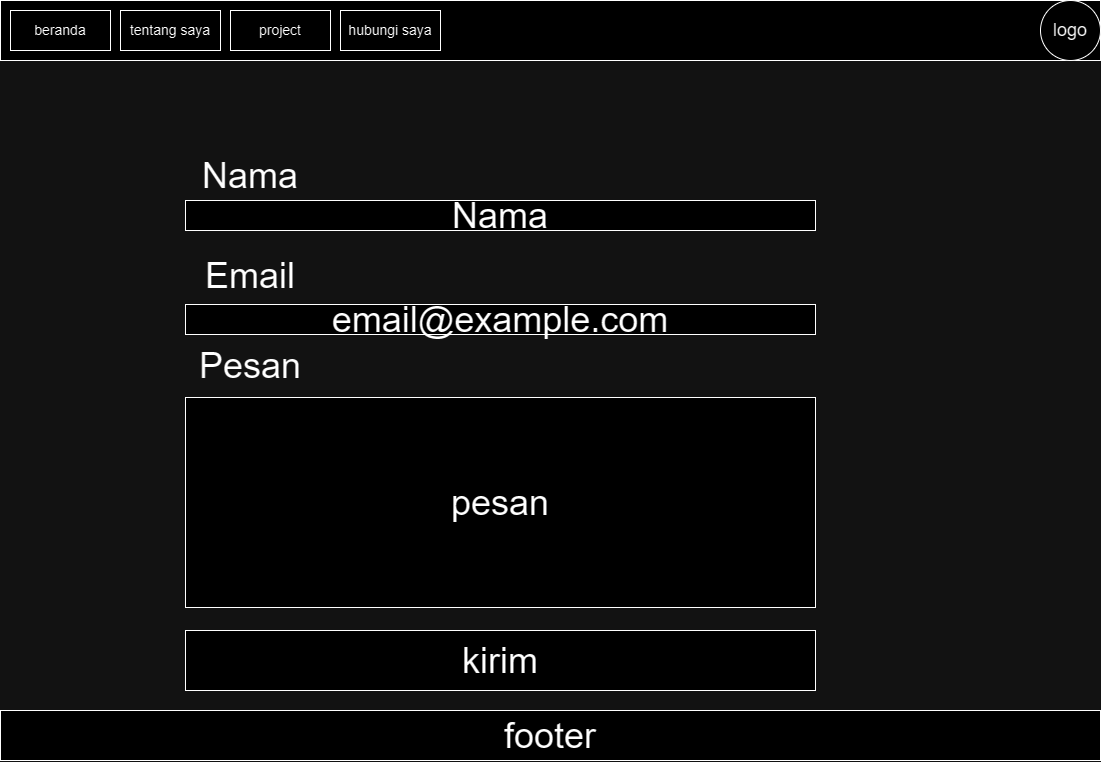

The diagram above was exported from draw.io. Its source (the exported page's mxGraphModel, read from the mxfile embedded in the PNG):
<mxGraphModel dx="1693" dy="1192" grid="1" gridSize="10" guides="1" tooltips="1" connect="1" arrows="1" fold="1" page="1" pageScale="1" pageWidth="1169" pageHeight="827" math="0" shadow="0">
  <root>
    <mxCell id="HfOSdLthruiTsYdf_bxr-0" />
    <mxCell id="HfOSdLthruiTsYdf_bxr-1" parent="HfOSdLthruiTsYdf_bxr-0" />
    <mxCell id="HfOSdLthruiTsYdf_bxr-4" value="&lt;span style=&quot;font-size: 36px;&quot;&gt;email@example.com&lt;/span&gt;" style="rounded=0;whiteSpace=wrap;html=1;" vertex="1" parent="HfOSdLthruiTsYdf_bxr-1">
      <mxGeometry x="220" y="324" width="630" height="30" as="geometry" />
    </mxCell>
    <mxCell id="U_omy40OtjOwsoDaD0BX-0" value="&lt;span style=&quot;font-size: 36px;&quot;&gt;Nama&lt;/span&gt;" style="rounded=0;whiteSpace=wrap;html=1;" vertex="1" parent="HfOSdLthruiTsYdf_bxr-1">
      <mxGeometry x="220" y="220" width="630" height="30" as="geometry" />
    </mxCell>
    <mxCell id="U_omy40OtjOwsoDaD0BX-1" value="&lt;span style=&quot;font-size: 36px;&quot;&gt;pesan&lt;/span&gt;" style="rounded=0;whiteSpace=wrap;html=1;" vertex="1" parent="HfOSdLthruiTsYdf_bxr-1">
      <mxGeometry x="220" y="417" width="630" height="210" as="geometry" />
    </mxCell>
    <mxCell id="U_omy40OtjOwsoDaD0BX-2" value="&lt;span style=&quot;font-size: 36px;&quot;&gt;kirim&lt;/span&gt;" style="rounded=0;whiteSpace=wrap;html=1;" vertex="1" parent="HfOSdLthruiTsYdf_bxr-1">
      <mxGeometry x="220" y="650" width="630" height="60" as="geometry" />
    </mxCell>
    <mxCell id="U_omy40OtjOwsoDaD0BX-3" value="&lt;font style=&quot;font-size: 36px;&quot;&gt;Nama&lt;/font&gt;" style="text;strokeColor=none;align=center;fillColor=none;html=1;verticalAlign=middle;whiteSpace=wrap;rounded=0;" vertex="1" parent="HfOSdLthruiTsYdf_bxr-1">
      <mxGeometry x="250" y="180" width="70" height="30" as="geometry" />
    </mxCell>
    <mxCell id="U_omy40OtjOwsoDaD0BX-4" value="&lt;font style=&quot;font-size: 36px;&quot;&gt;Email&lt;/font&gt;" style="text;strokeColor=none;align=center;fillColor=none;html=1;verticalAlign=middle;whiteSpace=wrap;rounded=0;" vertex="1" parent="HfOSdLthruiTsYdf_bxr-1">
      <mxGeometry x="250" y="280" width="70" height="30" as="geometry" />
    </mxCell>
    <mxCell id="U_omy40OtjOwsoDaD0BX-5" value="&lt;font style=&quot;font-size: 36px;&quot;&gt;Pesan&lt;/font&gt;" style="text;strokeColor=none;align=center;fillColor=none;html=1;verticalAlign=middle;whiteSpace=wrap;rounded=0;" vertex="1" parent="HfOSdLthruiTsYdf_bxr-1">
      <mxGeometry x="250" y="370" width="70" height="30" as="geometry" />
    </mxCell>
    <mxCell id="2YzbV_ZOP3KaCqy0p16--0" value="&lt;font style=&quot;font-size: 36px;&quot;&gt;footer&lt;/font&gt;" style="rounded=0;whiteSpace=wrap;html=1;" vertex="1" parent="HfOSdLthruiTsYdf_bxr-1">
      <mxGeometry x="35" y="730" width="1100" height="50" as="geometry" />
    </mxCell>
    <mxCell id="0zBXUs-epWmseNOWXUwx-0" value="" style="rounded=0;whiteSpace=wrap;html=1;" vertex="1" parent="HfOSdLthruiTsYdf_bxr-1">
      <mxGeometry x="35" y="20" width="1100" height="60" as="geometry" />
    </mxCell>
    <mxCell id="0zBXUs-epWmseNOWXUwx-1" value="&lt;font style=&quot;font-size: 14px;&quot;&gt;beranda&lt;/font&gt;" style="rounded=0;whiteSpace=wrap;html=1;" vertex="1" parent="HfOSdLthruiTsYdf_bxr-1">
      <mxGeometry x="45" y="30" width="100" height="40" as="geometry" />
    </mxCell>
    <mxCell id="0zBXUs-epWmseNOWXUwx-2" value="&lt;font style=&quot;font-size: 14px;&quot;&gt;tentang saya&lt;/font&gt;" style="rounded=0;whiteSpace=wrap;html=1;" vertex="1" parent="HfOSdLthruiTsYdf_bxr-1">
      <mxGeometry x="155" y="30" width="100" height="40" as="geometry" />
    </mxCell>
    <mxCell id="0zBXUs-epWmseNOWXUwx-3" value="&lt;font style=&quot;font-size: 14px;&quot;&gt;project&lt;/font&gt;" style="rounded=0;whiteSpace=wrap;html=1;" vertex="1" parent="HfOSdLthruiTsYdf_bxr-1">
      <mxGeometry x="265" y="30" width="100" height="40" as="geometry" />
    </mxCell>
    <mxCell id="0zBXUs-epWmseNOWXUwx-4" value="&lt;font style=&quot;font-size: 14px;&quot;&gt;hubungi saya&lt;/font&gt;" style="rounded=0;whiteSpace=wrap;html=1;" vertex="1" parent="HfOSdLthruiTsYdf_bxr-1">
      <mxGeometry x="375" y="30" width="100" height="40" as="geometry" />
    </mxCell>
    <mxCell id="0zBXUs-epWmseNOWXUwx-5" value="&lt;font style=&quot;font-size: 18px;&quot;&gt;logo&lt;/font&gt;" style="ellipse;whiteSpace=wrap;html=1;aspect=fixed;" vertex="1" parent="HfOSdLthruiTsYdf_bxr-1">
      <mxGeometry x="1075" y="20" width="60" height="60" as="geometry" />
    </mxCell>
  </root>
</mxGraphModel>